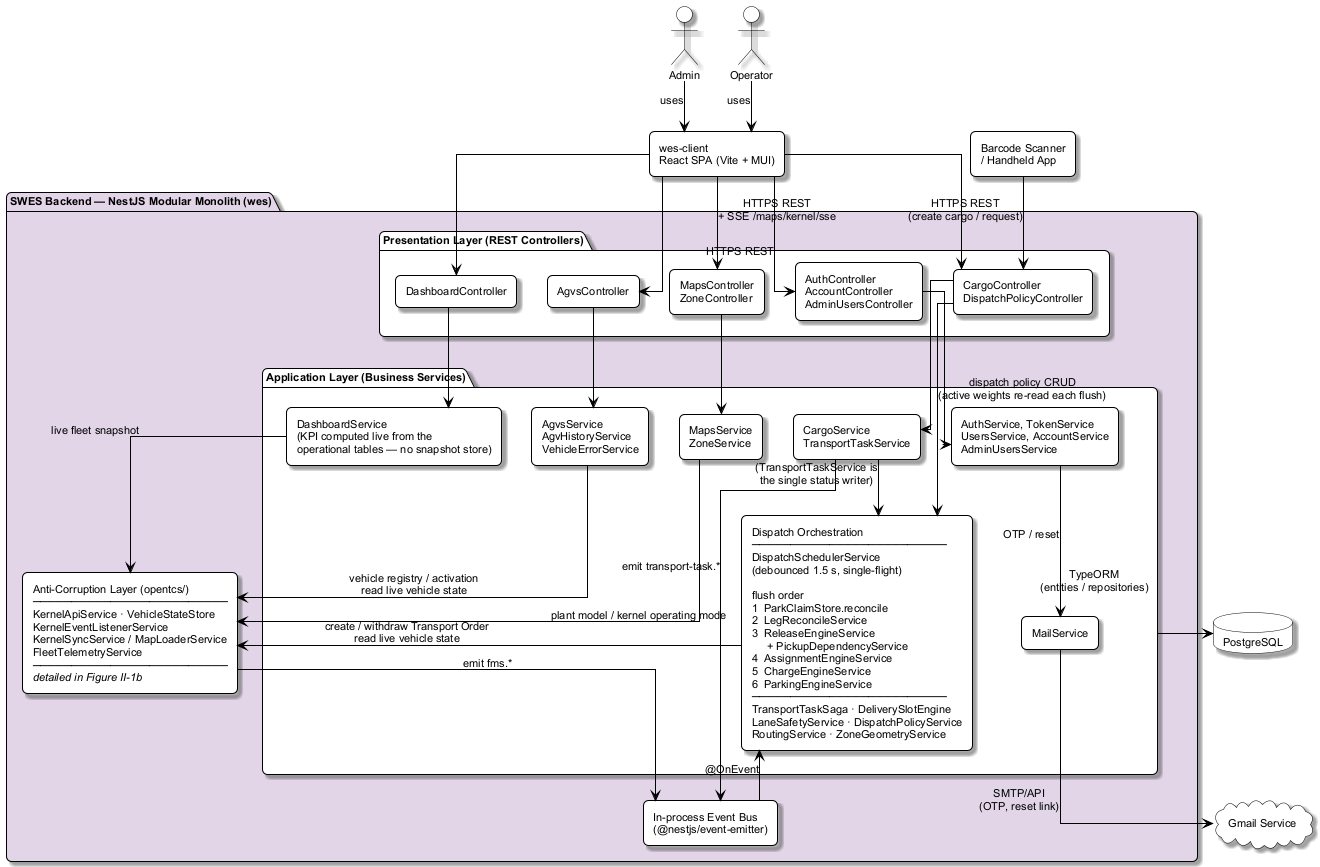

The diagram above was rendered by PlantUML. Its source (embedded in the PNG):
@startuml architecture-v2a
' Figure II-1a — Software Architecture, business layers (client → presentation → application)
' Companion: architecture-v2b.puml (integration boundary)
' Corrected against the implementation (wes @ 2026-08-09).
' Render: java -jar plantuml.jar -tpng architecture-v2a.puml   (requires Graphviz dot)
!include style-template.iuml
skinparam defaultFontSize 11
skinparam nodesep 30
skinparam ranksep 50
skinparam roundCorner 10
skinparam cloud {
  BackgroundColor #FFFFFF
  BorderColor #000000
}
top to bottom direction

' ── Actors ───────────────────────────────────────────
actor "Admin" as Admin
actor "Operator" as Operator
rectangle "Barcode Scanner\n/ Handheld App" as Scanner

' ── Client ───────────────────────────────────────────
rectangle "wes-client\nReact SPA (Vite + MUI)" as ReactSPA

' ── Backend ──────────────────────────────────────────
package "SWES Backend — NestJS Modular Monolith (wes)" #E1D5E7 {

  package "Presentation Layer (REST Controllers)" {
    rectangle "AuthController\nAccountController\nAdminUsersController" as AuthCtrl
    rectangle "AgvsController" as AgvsCtrl
    rectangle "MapsController\nZoneController" as MapsCtrl
    rectangle "CargoController\nDispatchPolicyController" as CargoCtrl
    rectangle "DashboardController" as DashCtrl
  }

  package "Application Layer (Business Services)" as AppLayer {
    rectangle "CargoService\nTransportTaskService" as CargoSvc
    rectangle "Dispatch Orchestration\n─────────────────────────\nDispatchSchedulerService\n(debounced 1.5 s, single-flight)\n\nflush order\n1  ParkClaimStore.reconcile\n2  LegReconcileService\n3  ReleaseEngineService\n     + PickupDependencyService\n4  AssignmentEngineService\n5  ChargeEngineService\n6  ParkingEngineService\n─────────────────────────\nTransportTaskSaga · DeliverySlotEngine\nLaneSafetyService · DispatchPolicyService\nRoutingService · ZoneGeometryService" as Dispatch
    rectangle "AgvsService\nAgvHistoryService\nVehicleErrorService" as AgvsSvc
    rectangle "MapsService\nZoneService" as MapsSvc
    rectangle "DashboardService\n(KPI computed live from the\noperational tables — no snapshot store)" as DashSvc
    rectangle "AuthService, TokenService\nUsersService, AccountService\nAdminUsersService" as AuthSvc
    rectangle "MailService" as MailSvc
  }

  rectangle "In-process Event Bus\n(@nestjs/event-emitter)" as EventBus

  rectangle "Anti-Corruption Layer (opentcs/)\n─────────────────────────\nKernelApiService · VehicleStateStore\nKernelEventListenerService\nKernelSyncService / MapLoaderService\nFleetTelemetryService\n─────────────────────────\n<i>detailed in Figure II-1b</i>" as ACL
}

' ── External systems ─────────────────────────────────
database "PostgreSQL" as DB
cloud "Gmail Service" as Gmail

' ── Actor → Client ───────────────────────────────────
Admin    --> ReactSPA : uses
Operator --> ReactSPA : uses

' ── Client / Scanner → Controllers ───────────────────
ReactSPA --> AuthCtrl : HTTPS REST
ReactSPA --> AgvsCtrl
ReactSPA --> MapsCtrl : HTTPS REST\n+ SSE /maps/kernel/sse
ReactSPA --> CargoCtrl
ReactSPA --> DashCtrl
Scanner  --> CargoCtrl : HTTPS REST\n(create cargo / request)

' ── Controllers → Services ───────────────────────────
AuthCtrl  --> AuthSvc
AgvsCtrl  --> AgvsSvc
MapsCtrl  --> MapsSvc
CargoCtrl --> CargoSvc
CargoCtrl --> Dispatch : dispatch policy CRUD\n(active weights re-read each flush)
DashCtrl  --> DashSvc
AuthSvc   --> MailSvc : OTP / reset

' ── Event bus wiring ─────────────────────────────────
CargoSvc --> EventBus : emit transport-task.*
ACL      --> EventBus : emit fms.*
EventBus --> Dispatch : @OnEvent
CargoSvc --> Dispatch : (TransportTaskService is\nthe single status writer)

' ── Business services → ACL ──────────────────────────
Dispatch --> ACL : create / withdraw Transport Order\nread live vehicle state
AgvsSvc  --> ACL : vehicle registry / activation\nread live vehicle state
MapsSvc  --> ACL : plant model / kernel operating mode
DashSvc  --> ACL : live fleet snapshot

' ── Services → DB ────────────────────────────────────
AppLayer --> DB : TypeORM\n(entities / repositories)

' ── Mail ─────────────────────────────────────────────
MailSvc --> Gmail : SMTP/API\n(OTP, reset link)

@enduml